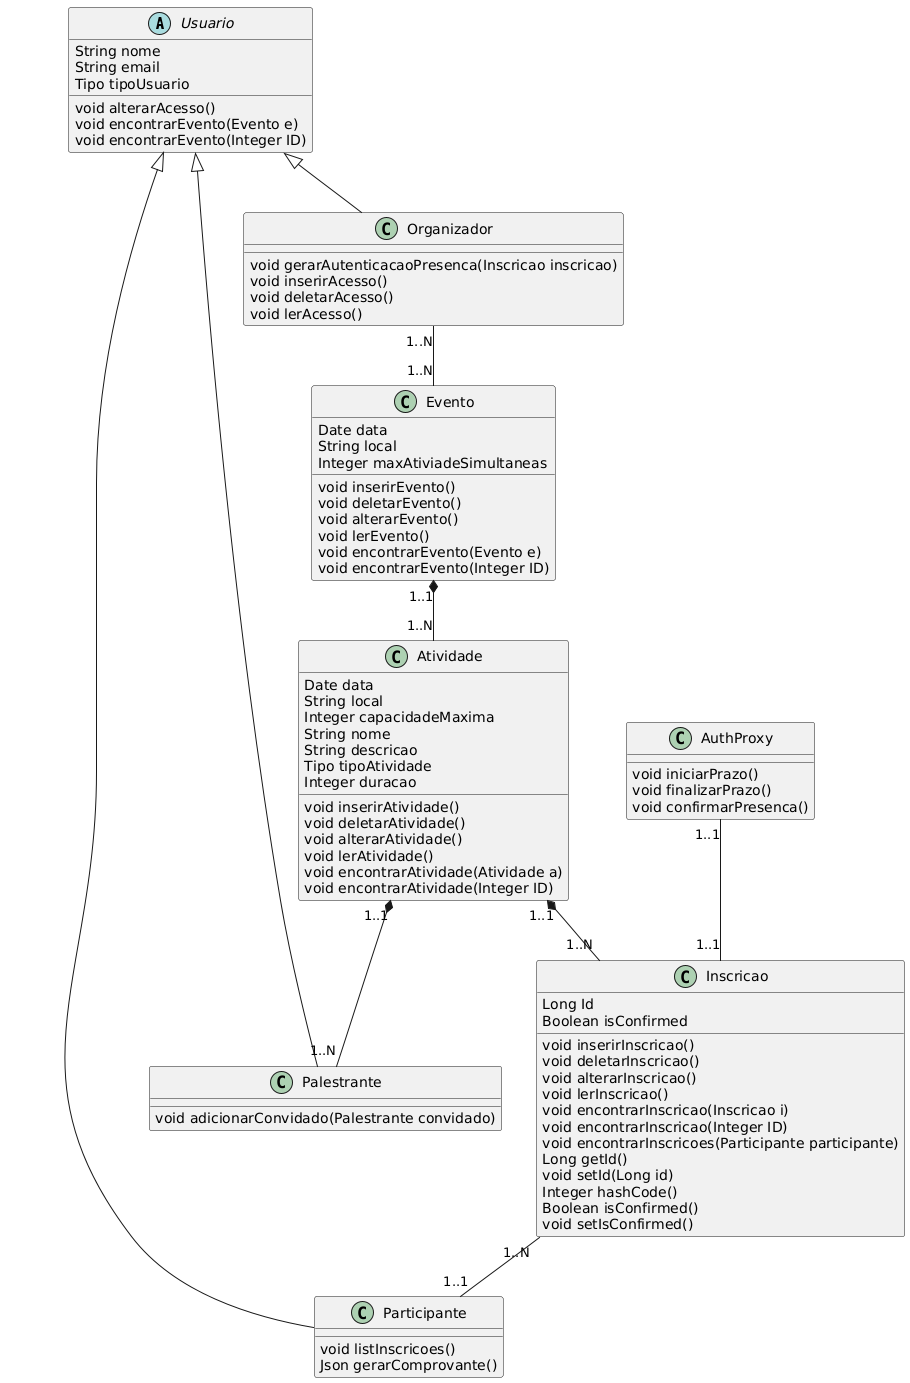

The diagram above was rendered by PlantUML. Its source (embedded in the PNG):
@startuml
abstract class Usuario {
	String nome
	String email
	Tipo tipoUsuario
	void alterarAcesso()
	void encontrarEvento(Evento e)
	void encontrarEvento(Integer ID)

}

class Organizador extends Usuario {
	void gerarAutenticacaoPresenca(Inscricao inscricao)
	void inserirAcesso()
	void deletarAcesso()
	void lerAcesso()
}

class Palestrante extends Usuario {
	void adicionarConvidado(Palestrante convidado)
}

class Participante extends Usuario {
	void listInscricoes()
	Json gerarComprovante()

}

class Evento{
	Date data
	String local
	Integer maxAtiviadeSimultaneas

	void inserirEvento()
	void deletarEvento()
	void alterarEvento()
	void lerEvento()
	void encontrarEvento(Evento e)
	void encontrarEvento(Integer ID)
}

class Atividade{
	Date data
	String local
	Integer capacidadeMaxima
	String nome
	String descricao
	Tipo tipoAtividade
	Integer duracao

	void inserirAtividade()
	void deletarAtividade()
	void alterarAtividade()
	void lerAtividade()
	void encontrarAtividade(Atividade a)
	void encontrarAtividade(Integer ID)
}

class Inscricao{
	Long Id
	Boolean isConfirmed

	void inserirInscricao()
	void deletarInscricao()
	void alterarInscricao()
	void lerInscricao()
	void encontrarInscricao(Inscricao i)
	void encontrarInscricao(Integer ID)
	void encontrarInscricoes(Participante participante)
	Long getId()
	void setId(Long id)
	Integer hashCode()
	Boolean isConfirmed()
	void setIsConfirmed()
}

class AuthProxy{

	void iniciarPrazo()
	void finalizarPrazo()
	void confirmarPresenca()
}

Evento "1..1" *-- "1..N" Atividade
Atividade "1..1" *-- "1..N" Inscricao
Atividade "1..1" *-- "1..N" Palestrante
Inscricao "1..N" -- "1..1" Participante
Organizador "1..N" -- "1..N" Evento
AuthProxy "1..1" -- "1..1" Inscricao
@enduml